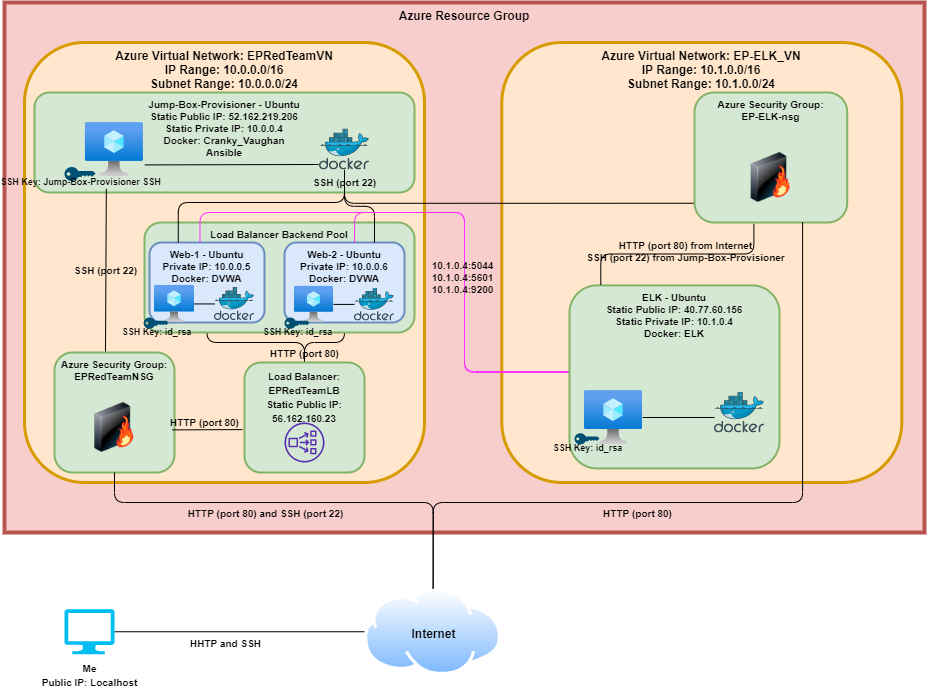

The diagram above was exported from draw.io. Its source (the exported page's mxGraphModel, read from the mxfile embedded in the PNG):
<mxGraphModel dx="2062" dy="999" grid="1" gridSize="10" guides="1" tooltips="1" connect="1" arrows="1" fold="1" page="1" pageScale="1" pageWidth="1100" pageHeight="850" background="#ffffff" math="0" shadow="0">
  <root>
    <mxCell id="0" />
    <mxCell id="1" parent="0" />
    <mxCell id="p4U2R4qbC6ZwcbBRVMVK-4" style="edgeStyle=none;rounded=0;orthogonalLoop=1;jettySize=auto;html=1;exitX=1;exitY=0.5;exitDx=0;exitDy=0;exitPerimeter=0;entryX=0;entryY=0.5;entryDx=0;entryDy=0;endArrow=none;endFill=0;" parent="1" source="p4U2R4qbC6ZwcbBRVMVK-2" target="p4U2R4qbC6ZwcbBRVMVK-3" edge="1">
      <mxGeometry relative="1" as="geometry" />
    </mxCell>
    <mxCell id="p4U2R4qbC6ZwcbBRVMVK-17" value="&lt;b&gt;HHTP and SSH&lt;/b&gt;" style="edgeLabel;html=1;align=center;verticalAlign=middle;resizable=0;points=[];fontSize=10;labelBackgroundColor=none;" parent="p4U2R4qbC6ZwcbBRVMVK-4" vertex="1" connectable="0">
      <mxGeometry x="-0.128" y="1" relative="1" as="geometry">
        <mxPoint x="1.03" y="11.75" as="offset" />
      </mxGeometry>
    </mxCell>
    <mxCell id="p4U2R4qbC6ZwcbBRVMVK-2" value="&lt;b style=&quot;font-size: 10px&quot;&gt;Me&lt;br&gt;Public IP: Localhost&lt;/b&gt;" style="verticalLabelPosition=bottom;html=1;verticalAlign=top;align=center;strokeColor=none;fillColor=#00BEF2;shape=mxgraph.azure.computer;pointerEvents=1;" parent="1" vertex="1">
      <mxGeometry x="170" y="716.75" width="50" height="45" as="geometry" />
    </mxCell>
    <mxCell id="p4U2R4qbC6ZwcbBRVMVK-3" value="&lt;b style=&quot;&quot;&gt;Internet&lt;/b&gt;" style="aspect=fixed;perimeter=ellipsePerimeter;html=1;align=center;shadow=0;dashed=0;spacingTop=3;image;image=img/lib/active_directory/internet_cloud.svg;verticalAlign=middle;labelPosition=center;verticalLabelPosition=middle;labelBackgroundColor=none;" parent="1" vertex="1">
      <mxGeometry x="470" y="696" width="137.3" height="86.5" as="geometry" />
    </mxCell>
    <mxCell id="p4U2R4qbC6ZwcbBRVMVK-5" value="&lt;b&gt;Azure Resource Group&lt;/b&gt;" style="rounded=0;whiteSpace=wrap;html=1;strokeWidth=4;verticalAlign=top;fillColor=#f8cecc;strokeColor=#b85450;" parent="1" vertex="1">
      <mxGeometry x="110" y="110" width="920" height="530" as="geometry" />
    </mxCell>
    <mxCell id="p4U2R4qbC6ZwcbBRVMVK-8" value="&lt;b&gt;Azure Virtual Network: EPRedTeamVN&lt;br&gt;IP Range: 10.0.0.0/16&lt;br&gt;Subnet Range: 10.0.0.0/24&lt;br&gt;&lt;/b&gt;" style="rounded=1;whiteSpace=wrap;html=1;strokeWidth=3;fillColor=#ffe6cc;strokeColor=#d79b00;verticalAlign=top;labelPosition=center;verticalLabelPosition=middle;align=center;" parent="1" vertex="1">
      <mxGeometry x="130" y="150" width="400" height="440" as="geometry" />
    </mxCell>
    <mxCell id="p4U2R4qbC6ZwcbBRVMVK-9" value="Azure Security Group: EPRedTeamNSG" style="rounded=1;whiteSpace=wrap;html=1;strokeWidth=2;fillColor=#d5e8d4;strokeColor=#82b366;horizontal=1;labelPosition=center;verticalLabelPosition=middle;align=center;verticalAlign=top;fontSize=10;fontStyle=1;sketch=0;shadow=0;" parent="1" vertex="1">
      <mxGeometry x="160" y="460" width="120" height="120" as="geometry" />
    </mxCell>
    <mxCell id="p4U2R4qbC6ZwcbBRVMVK-50" style="edgeStyle=orthogonalEdgeStyle;rounded=1;orthogonalLoop=1;jettySize=auto;html=1;entryX=0.5;entryY=1;entryDx=0;entryDy=0;endArrow=none;endFill=0;strokeColor=#000000;fontSize=10;fontColor=#0000FF;" parent="1" source="p4U2R4qbC6ZwcbBRVMVK-11" target="p4U2R4qbC6ZwcbBRVMVK-29" edge="1">
      <mxGeometry relative="1" as="geometry" />
    </mxCell>
    <mxCell id="p4U2R4qbC6ZwcbBRVMVK-52" value="&lt;b&gt;&lt;font color=&quot;#000000&quot;&gt;HTTP (port 80)&lt;/font&gt;&lt;/b&gt;" style="edgeLabel;html=1;align=center;verticalAlign=middle;resizable=0;points=[];fontSize=10;fontColor=#0000FF;labelBackgroundColor=none;" parent="p4U2R4qbC6ZwcbBRVMVK-50" vertex="1" connectable="0">
      <mxGeometry x="-0.5055" y="3" relative="1" as="geometry">
        <mxPoint x="13.81" y="7" as="offset" />
      </mxGeometry>
    </mxCell>
    <mxCell id="p4U2R4qbC6ZwcbBRVMVK-51" style="edgeStyle=orthogonalEdgeStyle;rounded=1;orthogonalLoop=1;jettySize=auto;html=1;entryX=0.5;entryY=1;entryDx=0;entryDy=0;endArrow=none;endFill=0;fontSize=10;fontColor=#0000FF;" parent="1" source="p4U2R4qbC6ZwcbBRVMVK-11" target="p4U2R4qbC6ZwcbBRVMVK-30" edge="1">
      <mxGeometry relative="1" as="geometry" />
    </mxCell>
    <mxCell id="p4U2R4qbC6ZwcbBRVMVK-11" value="&lt;font style=&quot;font-size: 10px&quot;&gt;&lt;b&gt;Load Balancer: EPRedTeamLB&lt;br&gt;Static Public IP: 56.162.160.23&lt;br&gt;&lt;/b&gt;&lt;/font&gt;" style="rounded=1;whiteSpace=wrap;html=1;strokeWidth=2;fillColor=#d5e8d4;strokeColor=#82b366;verticalAlign=top;" parent="1" vertex="1">
      <mxGeometry x="350" y="470" width="120" height="110" as="geometry" />
    </mxCell>
    <mxCell id="p4U2R4qbC6ZwcbBRVMVK-12" value="" style="image;html=1;image=img/lib/clip_art/networking/Firewall-page1_128x128.png;strokeColor=#FF8000;strokeWidth=2;fillColor=none;" parent="1" vertex="1">
      <mxGeometry x="195" y="510" width="50" height="50" as="geometry" />
    </mxCell>
    <mxCell id="p4U2R4qbC6ZwcbBRVMVK-14" value="" style="outlineConnect=0;fontColor=#232F3E;gradientColor=none;fillColor=#5A30B5;strokeColor=none;dashed=0;verticalLabelPosition=bottom;verticalAlign=top;align=center;html=1;fontSize=12;fontStyle=0;aspect=fixed;pointerEvents=1;shape=mxgraph.aws4.network_load_balancer;" parent="1" vertex="1">
      <mxGeometry x="390" y="530" width="40" height="40" as="geometry" />
    </mxCell>
    <mxCell id="p4U2R4qbC6ZwcbBRVMVK-21" value="&lt;b&gt;Jump-Box-Provisioner - Ubuntu&lt;br&gt;Static Public IP: 52.162.219.206&lt;br&gt;Static Private IP: 10.0.0.4&lt;br&gt;Docker: Cranky_Vaughan&lt;br&gt;Ansible&lt;br&gt;&lt;br&gt;&lt;/b&gt;" style="rounded=1;whiteSpace=wrap;html=1;strokeColor=#82b366;strokeWidth=2;fillColor=#d5e8d4;fontSize=10;verticalAlign=top;" parent="1" vertex="1">
      <mxGeometry x="140" y="200" width="380" height="100" as="geometry" />
    </mxCell>
    <mxCell id="p4U2R4qbC6ZwcbBRVMVK-26" style="edgeStyle=none;rounded=1;orthogonalLoop=1;jettySize=auto;html=1;entryX=-0.02;entryY=0.866;entryDx=0;entryDy=0;entryPerimeter=0;endArrow=none;endFill=0;strokeColor=#000000;fontSize=10;exitX=1.022;exitY=0.786;exitDx=0;exitDy=0;exitPerimeter=0;" parent="1" source="p4U2R4qbC6ZwcbBRVMVK-22" target="p4U2R4qbC6ZwcbBRVMVK-23" edge="1">
      <mxGeometry relative="1" as="geometry" />
    </mxCell>
    <mxCell id="p4U2R4qbC6ZwcbBRVMVK-22" value="" style="aspect=fixed;html=1;points=[];align=center;image;fontSize=12;image=img/lib/azure2/compute/Virtual_Machine.svg;strokeColor=#009900;strokeWidth=2;fillColor=none;" parent="1" vertex="1">
      <mxGeometry x="190.91" y="229.99999999999997" width="58.17" height="53.96" as="geometry" />
    </mxCell>
    <mxCell id="p4U2R4qbC6ZwcbBRVMVK-23" value="" style="aspect=fixed;html=1;points=[];align=center;image;fontSize=12;image=img/lib/mscae/Docker.svg;strokeColor=#009900;strokeWidth=2;fillColor=none;" parent="1" vertex="1">
      <mxGeometry x="425" y="236.48" width="50" height="41" as="geometry" />
    </mxCell>
    <mxCell id="p4U2R4qbC6ZwcbBRVMVK-27" value="&lt;b&gt;Load Balancer Backend Pool&lt;/b&gt;" style="rounded=1;whiteSpace=wrap;html=1;strokeColor=#82b366;strokeWidth=2;fillColor=#d5e8d4;fontSize=10;verticalAlign=top;" parent="1" vertex="1">
      <mxGeometry x="250" y="330" width="270" height="110" as="geometry" />
    </mxCell>
    <mxCell id="p4U2R4qbC6ZwcbBRVMVK-29" value="&lt;font color=&quot;#000000&quot;&gt;&lt;b&gt;Web-1 - Ubuntu&lt;br&gt;Private IP: 10.0.0.5&lt;br&gt;Docker: DVWA&lt;br&gt;&lt;/b&gt;&lt;/font&gt;" style="rounded=1;whiteSpace=wrap;html=1;strokeWidth=2;fillColor=#dae8fc;fontSize=10;strokeColor=#6c8ebf;verticalAlign=top;" parent="1" vertex="1">
      <mxGeometry x="255" y="350" width="115" height="80" as="geometry" />
    </mxCell>
    <mxCell id="p4U2R4qbC6ZwcbBRVMVK-30" value="&lt;font color=&quot;#000000&quot;&gt;&lt;b&gt;Web-2 - Ubuntu&lt;br&gt;Private IP: 10.0.0.6&lt;br&gt;Docker: DVWA&lt;br&gt;&lt;/b&gt;&lt;/font&gt;" style="rounded=1;whiteSpace=wrap;html=1;strokeColor=#6c8ebf;strokeWidth=2;fillColor=#dae8fc;fontSize=10;verticalAlign=top;glass=0;" parent="1" vertex="1">
      <mxGeometry x="390" y="350" width="120" height="80" as="geometry" />
    </mxCell>
    <mxCell id="p4U2R4qbC6ZwcbBRVMVK-35" value="" style="aspect=fixed;html=1;points=[];align=center;image;fontSize=12;image=img/lib/azure2/compute/Virtual_Machine.svg;strokeColor=#0000FF;strokeWidth=2;fillColor=none;" parent="1" vertex="1">
      <mxGeometry x="260" y="392.89" width="40" height="37.11" as="geometry" />
    </mxCell>
    <mxCell id="p4U2R4qbC6ZwcbBRVMVK-36" value="" style="aspect=fixed;html=1;points=[];align=center;image;fontSize=12;image=img/lib/azure2/compute/Virtual_Machine.svg;strokeColor=#0000FF;strokeWidth=2;fillColor=none;" parent="1" vertex="1">
      <mxGeometry x="400" y="393.83" width="39" height="36.17" as="geometry" />
    </mxCell>
    <mxCell id="p4U2R4qbC6ZwcbBRVMVK-40" value="" style="edgeStyle=none;rounded=1;orthogonalLoop=1;jettySize=auto;html=1;endArrow=none;endFill=0;strokeColor=#000000;fontSize=10;fontColor=#0000FF;" parent="1" source="p4U2R4qbC6ZwcbBRVMVK-37" target="p4U2R4qbC6ZwcbBRVMVK-36" edge="1">
      <mxGeometry relative="1" as="geometry" />
    </mxCell>
    <mxCell id="p4U2R4qbC6ZwcbBRVMVK-37" value="" style="aspect=fixed;html=1;points=[];align=center;image;fontSize=12;image=img/lib/mscae/Docker.svg;strokeColor=#0000FF;strokeWidth=2;fillColor=none;" parent="1" vertex="1">
      <mxGeometry x="460" y="395.51" width="40" height="32.8" as="geometry" />
    </mxCell>
    <mxCell id="p4U2R4qbC6ZwcbBRVMVK-39" value="" style="edgeStyle=none;rounded=1;orthogonalLoop=1;jettySize=auto;html=1;endArrow=none;endFill=0;strokeColor=#000000;fontSize=10;fontColor=#0000FF;" parent="1" source="p4U2R4qbC6ZwcbBRVMVK-38" target="p4U2R4qbC6ZwcbBRVMVK-35" edge="1">
      <mxGeometry relative="1" as="geometry" />
    </mxCell>
    <mxCell id="p4U2R4qbC6ZwcbBRVMVK-38" value="" style="aspect=fixed;html=1;points=[];align=center;image;fontSize=12;image=img/lib/mscae/Docker.svg;strokeColor=#0000FF;strokeWidth=2;fillColor=none;" parent="1" vertex="1">
      <mxGeometry x="320" y="395.04" width="40" height="32.8" as="geometry" />
    </mxCell>
    <mxCell id="p4U2R4qbC6ZwcbBRVMVK-42" style="edgeStyle=orthogonalEdgeStyle;rounded=1;orthogonalLoop=1;jettySize=auto;html=1;exitX=0.5;exitY=1;exitDx=0;exitDy=0;endArrow=none;endFill=0;strokeColor=#000000;fontSize=10;fontColor=#0000FF;" parent="1" source="p4U2R4qbC6ZwcbBRVMVK-21" target="p4U2R4qbC6ZwcbBRVMVK-21" edge="1">
      <mxGeometry relative="1" as="geometry" />
    </mxCell>
    <mxCell id="p4U2R4qbC6ZwcbBRVMVK-48" style="edgeStyle=orthogonalEdgeStyle;rounded=1;orthogonalLoop=1;jettySize=auto;html=1;exitX=0.5;exitY=1;exitDx=0;exitDy=0;endArrow=none;endFill=0;strokeColor=#000000;fontSize=10;fontColor=#0000FF;" parent="1" source="p4U2R4qbC6ZwcbBRVMVK-21" target="p4U2R4qbC6ZwcbBRVMVK-21" edge="1">
      <mxGeometry relative="1" as="geometry" />
    </mxCell>
    <mxCell id="p4U2R4qbC6ZwcbBRVMVK-10" value="" style="edgeStyle=orthogonalEdgeStyle;rounded=1;orthogonalLoop=1;jettySize=auto;html=1;exitX=0.5;exitY=0;exitDx=0;exitDy=0;endArrow=none;endFill=0;strokeColor=#000000;entryX=0.5;entryY=1;entryDx=0;entryDy=0;fontSize=10;" parent="1" source="p4U2R4qbC6ZwcbBRVMVK-3" target="p4U2R4qbC6ZwcbBRVMVK-9" edge="1">
      <mxGeometry relative="1" as="geometry">
        <Array as="points">
          <mxPoint x="539" y="610" />
          <mxPoint x="220" y="610" />
        </Array>
      </mxGeometry>
    </mxCell>
    <mxCell id="p4U2R4qbC6ZwcbBRVMVK-63" value="&lt;font color=&quot;#000000&quot;&gt;&lt;b&gt;HTTP (port 80) and SSH (port 22)&lt;/b&gt;&lt;/font&gt;" style="edgeLabel;html=1;align=center;verticalAlign=middle;resizable=0;points=[];fontSize=10;fontColor=#009900;labelBackgroundColor=none;" parent="p4U2R4qbC6ZwcbBRVMVK-10" vertex="1" connectable="0">
      <mxGeometry x="-0.8555" y="1" relative="1" as="geometry">
        <mxPoint x="-167.66" y="-44.28" as="offset" />
      </mxGeometry>
    </mxCell>
    <mxCell id="p4U2R4qbC6ZwcbBRVMVK-55" style="edgeStyle=orthogonalEdgeStyle;rounded=1;orthogonalLoop=1;jettySize=auto;html=1;entryX=0.25;entryY=0;entryDx=0;entryDy=0;endArrow=none;endFill=0;strokeColor=#000000;fontSize=10;fontColor=#0000FF;" parent="1" source="p4U2R4qbC6ZwcbBRVMVK-23" target="p4U2R4qbC6ZwcbBRVMVK-29" edge="1">
      <mxGeometry relative="1" as="geometry">
        <Array as="points">
          <mxPoint x="450" y="310" />
          <mxPoint x="284" y="310" />
        </Array>
      </mxGeometry>
    </mxCell>
    <mxCell id="p4U2R4qbC6ZwcbBRVMVK-56" value="&lt;b&gt;&lt;font color=&quot;#000000&quot;&gt;SSH (port 22)&lt;/font&gt;&lt;/b&gt;" style="edgeLabel;html=1;align=center;verticalAlign=middle;resizable=0;points=[];fontSize=10;fontColor=#0000FF;labelBackgroundColor=none;" parent="p4U2R4qbC6ZwcbBRVMVK-55" vertex="1" connectable="0">
      <mxGeometry x="-0.5684" y="-1" relative="1" as="geometry">
        <mxPoint x="19.17" y="-19.03" as="offset" />
      </mxGeometry>
    </mxCell>
    <mxCell id="p4U2R4qbC6ZwcbBRVMVK-54" style="edgeStyle=orthogonalEdgeStyle;rounded=1;orthogonalLoop=1;jettySize=auto;html=1;entryX=0.75;entryY=0;entryDx=0;entryDy=0;endArrow=none;endFill=0;strokeColor=#000000;fontSize=10;fontColor=#0000FF;" parent="1" source="p4U2R4qbC6ZwcbBRVMVK-23" target="p4U2R4qbC6ZwcbBRVMVK-30" edge="1">
      <mxGeometry relative="1" as="geometry" />
    </mxCell>
    <mxCell id="p4U2R4qbC6ZwcbBRVMVK-24" value="&lt;b&gt;SSH (port 22)&lt;/b&gt;" style="edgeStyle=none;rounded=1;orthogonalLoop=1;jettySize=auto;html=1;exitX=0.425;exitY=-0.009;exitDx=0;exitDy=0;entryX=0.189;entryY=0.964;entryDx=0;entryDy=0;endArrow=none;endFill=0;strokeColor=#000000;fontSize=10;exitPerimeter=0;entryPerimeter=0;labelBackgroundColor=none;" parent="1" source="p4U2R4qbC6ZwcbBRVMVK-9" target="p4U2R4qbC6ZwcbBRVMVK-21" edge="1">
      <mxGeometry relative="1" as="geometry" />
    </mxCell>
    <mxCell id="wpPBSRIn5OvcInv541_k-1" value="&lt;b&gt;Azure Virtual Network: EP-ELK_VN&lt;br&gt;IP Range: 10.1.0.0/16&lt;br&gt;Subnet Range: 10.1.0.0/24&lt;br&gt;&lt;/b&gt;" style="rounded=1;whiteSpace=wrap;html=1;strokeWidth=3;fillColor=#ffe6cc;strokeColor=#d79b00;verticalAlign=top;labelPosition=center;verticalLabelPosition=middle;align=center;labelBackgroundColor=none;" parent="1" vertex="1">
      <mxGeometry x="607.3" y="150" width="400" height="440" as="geometry" />
    </mxCell>
    <mxCell id="wpPBSRIn5OvcInv541_k-18" style="edgeStyle=orthogonalEdgeStyle;rounded=1;orthogonalLoop=1;jettySize=auto;html=1;entryX=0.439;entryY=0.005;entryDx=0;entryDy=0;entryPerimeter=0;endArrow=none;endFill=0;strokeColor=#FF33FF;fontSize=10;" parent="1" source="wpPBSRIn5OvcInv541_k-2" target="p4U2R4qbC6ZwcbBRVMVK-29" edge="1">
      <mxGeometry relative="1" as="geometry">
        <Array as="points">
          <mxPoint x="570" y="479" />
          <mxPoint x="570" y="320" />
          <mxPoint x="305" y="320" />
        </Array>
      </mxGeometry>
    </mxCell>
    <mxCell id="wpPBSRIn5OvcInv541_k-19" style="edgeStyle=orthogonalEdgeStyle;rounded=1;orthogonalLoop=1;jettySize=auto;html=1;entryX=0.778;entryY=0.182;entryDx=0;entryDy=0;entryPerimeter=0;endArrow=none;endFill=0;strokeColor=#FF33FF;fontSize=10;" parent="1" source="wpPBSRIn5OvcInv541_k-2" target="p4U2R4qbC6ZwcbBRVMVK-27" edge="1">
      <mxGeometry relative="1" as="geometry">
        <Array as="points">
          <mxPoint x="570" y="480" />
          <mxPoint x="570" y="320" />
          <mxPoint x="460" y="320" />
        </Array>
      </mxGeometry>
    </mxCell>
    <mxCell id="wpPBSRIn5OvcInv541_k-20" value="&lt;b&gt;10.1.0.4:5044&lt;br&gt;10.1.0.4:5601&lt;br&gt;10.1.0.4:9200&lt;br&gt;&lt;/b&gt;" style="edgeLabel;html=1;align=center;verticalAlign=middle;resizable=0;points=[];fontSize=10;labelBackgroundColor=none;" parent="wpPBSRIn5OvcInv541_k-19" vertex="1" connectable="0">
      <mxGeometry x="-0.0095" y="3" relative="1" as="geometry">
        <mxPoint as="offset" />
      </mxGeometry>
    </mxCell>
    <mxCell id="wpPBSRIn5OvcInv541_k-2" value="&lt;b&gt;ELK - Ubuntu&lt;br&gt;Static Public IP: 40.77.60.156&lt;br&gt;Static Private IP: 10.1.0.4&lt;br&gt;Docker: ELK&lt;/b&gt;" style="rounded=1;whiteSpace=wrap;html=1;strokeColor=#82b366;strokeWidth=2;fillColor=#d5e8d4;fontSize=10;verticalAlign=top;" parent="1" vertex="1">
      <mxGeometry x="675" y="392.89000000000004" width="210" height="183.02" as="geometry" />
    </mxCell>
    <mxCell id="wpPBSRIn5OvcInv541_k-13" style="edgeStyle=orthogonalEdgeStyle;rounded=1;orthogonalLoop=1;jettySize=auto;html=1;fontSize=10;endArrow=none;endFill=0;entryX=0.149;entryY=-0.003;entryDx=0;entryDy=0;entryPerimeter=0;exitX=0.389;exitY=1.01;exitDx=0;exitDy=0;exitPerimeter=0;" parent="1" source="wpPBSRIn5OvcInv541_k-3" target="wpPBSRIn5OvcInv541_k-2" edge="1">
      <mxGeometry relative="1" as="geometry">
        <mxPoint x="843.2328571428571" y="332.93" as="sourcePoint" />
        <mxPoint x="716.83" y="392.8916800000001" as="targetPoint" />
      </mxGeometry>
    </mxCell>
    <mxCell id="wpPBSRIn5OvcInv541_k-16" value="&lt;b&gt;HTTP (port 80) from Internet&lt;br&gt;SSH (port 22) from Jump-Box-Provisioner&lt;/b&gt;" style="edgeLabel;html=1;align=center;verticalAlign=middle;resizable=0;points=[];fontSize=10;labelBackgroundColor=none;" parent="wpPBSRIn5OvcInv541_k-13" vertex="1" connectable="0">
      <mxGeometry x="0.1239" y="2" relative="1" as="geometry">
        <mxPoint x="21.389999999999993" y="-4.909999999999997" as="offset" />
      </mxGeometry>
    </mxCell>
    <mxCell id="wpPBSRIn5OvcInv541_k-3" value="&lt;b style=&quot;font-size: 10px;&quot;&gt;Azure Security Group:&lt;br style=&quot;font-size: 10px;&quot;&gt;EP-ELK-nsg&lt;/b&gt;" style="rounded=1;whiteSpace=wrap;html=1;strokeWidth=2;fillColor=#d5e8d4;strokeColor=#82b366;verticalAlign=top;fontSize=10;" parent="1" vertex="1">
      <mxGeometry x="800" y="200" width="152.7" height="130" as="geometry" />
    </mxCell>
    <mxCell id="wpPBSRIn5OvcInv541_k-4" value="" style="image;html=1;image=img/lib/clip_art/networking/Firewall-page1_128x128.png;strokeColor=#FF8000;strokeWidth=2;fillColor=none;" parent="1" vertex="1">
      <mxGeometry x="851.3499999999999" y="260" width="50" height="50" as="geometry" />
    </mxCell>
    <mxCell id="wpPBSRIn5OvcInv541_k-21" style="edgeStyle=none;rounded=1;orthogonalLoop=1;jettySize=auto;html=1;entryX=0;entryY=0.622;entryDx=0;entryDy=0;entryPerimeter=0;endArrow=none;endFill=0;fontSize=10;" parent="1" source="wpPBSRIn5OvcInv541_k-6" target="wpPBSRIn5OvcInv541_k-9" edge="1">
      <mxGeometry relative="1" as="geometry" />
    </mxCell>
    <mxCell id="wpPBSRIn5OvcInv541_k-6" value="" style="aspect=fixed;html=1;points=[];align=center;image;fontSize=12;image=img/lib/azure2/compute/Virtual_Machine.svg;strokeColor=#009900;strokeWidth=2;fillColor=none;" parent="1" vertex="1">
      <mxGeometry x="690" y="498.02" width="58.17" height="53.96" as="geometry" />
    </mxCell>
    <mxCell id="wpPBSRIn5OvcInv541_k-9" value="" style="aspect=fixed;html=1;points=[];align=center;image;fontSize=12;image=img/lib/mscae/Docker.svg;strokeColor=#009900;strokeWidth=2;fillColor=none;" parent="1" vertex="1">
      <mxGeometry x="820" y="499.5" width="50" height="41" as="geometry" />
    </mxCell>
    <mxCell id="wpPBSRIn5OvcInv541_k-12" style="edgeStyle=orthogonalEdgeStyle;rounded=1;orthogonalLoop=1;jettySize=auto;html=1;entryX=-0.007;entryY=0.852;entryDx=0;entryDy=0;entryPerimeter=0;fontSize=10;endArrow=none;endFill=0;" parent="1" source="p4U2R4qbC6ZwcbBRVMVK-23" target="wpPBSRIn5OvcInv541_k-3" edge="1">
      <mxGeometry relative="1" as="geometry">
        <Array as="points">
          <mxPoint x="450" y="311" />
        </Array>
      </mxGeometry>
    </mxCell>
    <mxCell id="wpPBSRIn5OvcInv541_k-14" style="edgeStyle=orthogonalEdgeStyle;rounded=1;orthogonalLoop=1;jettySize=auto;html=1;entryX=0.708;entryY=0.998;entryDx=0;entryDy=0;entryPerimeter=0;endArrow=none;endFill=0;fontSize=10;" parent="1" source="p4U2R4qbC6ZwcbBRVMVK-3" target="wpPBSRIn5OvcInv541_k-3" edge="1">
      <mxGeometry relative="1" as="geometry">
        <Array as="points">
          <mxPoint x="539" y="610" />
          <mxPoint x="908" y="610" />
        </Array>
      </mxGeometry>
    </mxCell>
    <mxCell id="wpPBSRIn5OvcInv541_k-15" value="&lt;b&gt;HTTP (port 80)&lt;/b&gt;" style="edgeLabel;html=1;align=center;verticalAlign=middle;resizable=0;points=[];fontSize=10;labelBackgroundColor=none;" parent="wpPBSRIn5OvcInv541_k-14" vertex="1" connectable="0">
      <mxGeometry x="-0.2109" relative="1" as="geometry">
        <mxPoint y="10" as="offset" />
      </mxGeometry>
    </mxCell>
    <mxCell id="Do_IVXv7K-94yWIji_Y5-1" value="&lt;font style=&quot;font-size: 9px&quot;&gt;&lt;b&gt;SSH Key: Jump-Box-Provisioner SSH&lt;/b&gt;&lt;/font&gt;" style="points=[[0,0.5,0],[0.24,0,0],[0.5,0.28,0],[0.995,0.475,0],[0.5,0.72,0],[0.24,1,0]];verticalLabelPosition=middle;html=1;verticalAlign=top;aspect=fixed;align=center;pointerEvents=1;shape=mxgraph.cisco19.key;fillColor=#005073;strokeColor=none;labelPosition=center;" parent="1" vertex="1">
      <mxGeometry x="170" y="274.5" width="31.02" height="13.96" as="geometry" />
    </mxCell>
    <mxCell id="Do_IVXv7K-94yWIji_Y5-2" value="&lt;font style=&quot;font-size: 9px&quot;&gt;&lt;b&gt;SSH Key: id_rsa&lt;/b&gt;&lt;/font&gt;" style="points=[[0,0.5,0],[0.24,0,0],[0.5,0.28,0],[0.995,0.475,0],[0.5,0.72,0],[0.24,1,0]];verticalLabelPosition=middle;html=1;verticalAlign=top;aspect=fixed;align=center;pointerEvents=1;shape=mxgraph.cisco19.key;fillColor=#005073;strokeColor=none;labelPosition=center;" parent="1" vertex="1">
      <mxGeometry x="249.08" y="425" width="25" height="11.25" as="geometry" />
    </mxCell>
    <mxCell id="Do_IVXv7K-94yWIji_Y5-3" value="&lt;font style=&quot;font-size: 9px&quot;&gt;&lt;b&gt;SSH Key: id_rsa&lt;/b&gt;&lt;/font&gt;" style="points=[[0,0.5,0],[0.24,0,0],[0.5,0.28,0],[0.995,0.475,0],[0.5,0.72,0],[0.24,1,0]];verticalLabelPosition=middle;html=1;verticalAlign=top;aspect=fixed;align=center;pointerEvents=1;shape=mxgraph.cisco19.key;fillColor=#005073;strokeColor=none;labelPosition=center;" parent="1" vertex="1">
      <mxGeometry x="390" y="425" width="25" height="11.25" as="geometry" />
    </mxCell>
    <mxCell id="Do_IVXv7K-94yWIji_Y5-4" value="&lt;font style=&quot;font-size: 9px&quot;&gt;&lt;b&gt;SSH Key: id_rsa&lt;/b&gt;&lt;/font&gt;" style="points=[[0,0.5,0],[0.24,0,0],[0.5,0.28,0],[0.995,0.475,0],[0.5,0.72,0],[0.24,1,0]];verticalLabelPosition=middle;html=1;verticalAlign=top;aspect=fixed;align=center;pointerEvents=1;shape=mxgraph.cisco19.key;fillColor=#005073;strokeColor=none;labelPosition=center;" parent="1" vertex="1">
      <mxGeometry x="680" y="540.73" width="25" height="11.25" as="geometry" />
    </mxCell>
    <mxCell id="p4U2R4qbC6ZwcbBRVMVK-16" value="&lt;b&gt;HTTP (port 80)&lt;/b&gt;" style="edgeStyle=none;rounded=1;orthogonalLoop=1;jettySize=auto;html=1;exitX=0.983;exitY=0.645;exitDx=0;exitDy=0;entryX=-0.017;entryY=0.61;entryDx=0;entryDy=0;endArrow=none;endFill=0;strokeColor=#000000;fontSize=10;exitPerimeter=0;entryPerimeter=0;labelBackgroundColor=none;" parent="1" source="p4U2R4qbC6ZwcbBRVMVK-9" target="p4U2R4qbC6ZwcbBRVMVK-11" edge="1">
      <mxGeometry x="-0.0837" y="7" relative="1" as="geometry">
        <Array as="points" />
        <mxPoint as="offset" />
      </mxGeometry>
    </mxCell>
  </root>
</mxGraphModel>